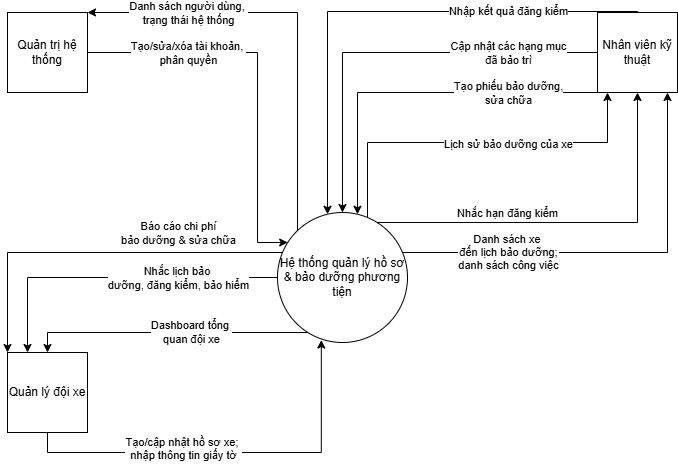

The diagram above was exported from draw.io. Its source (the exported page's mxGraphModel, read from the mxfile embedded in the PNG):
<mxGraphModel dx="902" dy="495" grid="1" gridSize="10" guides="1" tooltips="1" connect="1" arrows="1" fold="1" page="1" pageScale="1" pageWidth="850" pageHeight="1100" math="0" shadow="0">
  <root>
    <mxCell id="0" />
    <mxCell id="1" parent="0" />
    <mxCell id="j9YC1g3gRJJEq3rMinwQ-13" edge="1" parent="1" source="j9YC1g3gRJJEq3rMinwQ-1" style="edgeStyle=orthogonalEdgeStyle;rounded=0;orthogonalLoop=1;jettySize=auto;html=1;" target="j9YC1g3gRJJEq3rMinwQ-5">
      <mxGeometry relative="1" as="geometry">
        <Array as="points">
          <mxPoint x="380" y="120" />
        </Array>
        <mxPoint x="490" y="300" as="sourcePoint" />
      </mxGeometry>
    </mxCell>
    <mxCell id="j9YC1g3gRJJEq3rMinwQ-14" connectable="0" parent="j9YC1g3gRJJEq3rMinwQ-13" style="edgeLabel;html=1;align=center;verticalAlign=middle;resizable=0;points=[];" value="Danh sách người dùng,&amp;nbsp;&lt;div&gt;trạng thái hệ thống&lt;/div&gt;" vertex="1">
      <mxGeometry relative="1" x="0.2891" y="-4" as="geometry">
        <mxPoint x="-52" y="4" as="offset" />
      </mxGeometry>
    </mxCell>
    <mxCell id="j9YC1g3gRJJEq3rMinwQ-21" edge="1" parent="1" source="j9YC1g3gRJJEq3rMinwQ-1" style="edgeStyle=orthogonalEdgeStyle;rounded=0;orthogonalLoop=1;jettySize=auto;html=1;" target="j9YC1g3gRJJEq3rMinwQ-3">
      <mxGeometry relative="1" as="geometry">
        <Array as="points">
          <mxPoint x="450" y="250" />
          <mxPoint x="690" y="250" />
        </Array>
      </mxGeometry>
    </mxCell>
    <mxCell id="j9YC1g3gRJJEq3rMinwQ-22" connectable="0" parent="j9YC1g3gRJJEq3rMinwQ-21" style="edgeLabel;html=1;align=center;verticalAlign=middle;resizable=0;points=[];" value="&lt;font face=&quot;Helvetica&quot;&gt;Lịch sử bảo dưỡng của xe&lt;/font&gt;" vertex="1">
      <mxGeometry relative="1" x="0.0201" y="-1" as="geometry">
        <mxPoint x="29" as="offset" />
      </mxGeometry>
    </mxCell>
    <mxCell id="j9YC1g3gRJJEq3rMinwQ-28" edge="1" parent="1" source="j9YC1g3gRJJEq3rMinwQ-1" style="edgeStyle=orthogonalEdgeStyle;rounded=0;orthogonalLoop=1;jettySize=auto;html=1;" target="j9YC1g3gRJJEq3rMinwQ-4">
      <mxGeometry relative="1" as="geometry">
        <Array as="points">
          <mxPoint x="130" y="440" />
        </Array>
      </mxGeometry>
    </mxCell>
    <mxCell id="j9YC1g3gRJJEq3rMinwQ-29" connectable="0" parent="j9YC1g3gRJJEq3rMinwQ-28" style="edgeLabel;html=1;align=center;verticalAlign=middle;resizable=0;points=[];" value="Dashboard tổng&amp;nbsp;&lt;div&gt;quan đội xe&lt;/div&gt;" vertex="1">
      <mxGeometry relative="1" x="-0.1684" y="-1" as="geometry">
        <mxPoint as="offset" />
      </mxGeometry>
    </mxCell>
    <mxCell id="j9YC1g3gRJJEq3rMinwQ-30" edge="1" parent="1" source="j9YC1g3gRJJEq3rMinwQ-1" style="edgeStyle=orthogonalEdgeStyle;rounded=0;orthogonalLoop=1;jettySize=auto;html=1;" target="j9YC1g3gRJJEq3rMinwQ-4">
      <mxGeometry relative="1" as="geometry">
        <Array as="points">
          <mxPoint x="110" y="385" />
        </Array>
      </mxGeometry>
    </mxCell>
    <mxCell id="j9YC1g3gRJJEq3rMinwQ-31" connectable="0" parent="j9YC1g3gRJJEq3rMinwQ-30" style="edgeLabel;html=1;align=center;verticalAlign=middle;resizable=0;points=[];" value="Nhắc lịch bảo&amp;nbsp;&lt;div&gt;dưỡng, đăng kiểm, bảo hiểm&lt;/div&gt;" vertex="1">
      <mxGeometry relative="1" x="0.0263" y="2" as="geometry">
        <mxPoint x="67" y="-2" as="offset" />
      </mxGeometry>
    </mxCell>
    <mxCell id="j9YC1g3gRJJEq3rMinwQ-1" parent="1" style="ellipse;whiteSpace=wrap;html=1;aspect=fixed;" value="Hệ thống quản lý hồ sơ &amp;amp; bảo dưỡng phương tiện" vertex="1">
      <mxGeometry height="130" width="130" x="360" y="320" as="geometry" />
    </mxCell>
    <mxCell id="j9YC1g3gRJJEq3rMinwQ-19" edge="1" parent="1" source="j9YC1g3gRJJEq3rMinwQ-3" style="edgeStyle=orthogonalEdgeStyle;rounded=0;orthogonalLoop=1;jettySize=auto;html=1;" target="j9YC1g3gRJJEq3rMinwQ-1">
      <mxGeometry relative="1" as="geometry" />
    </mxCell>
    <mxCell id="j9YC1g3gRJJEq3rMinwQ-20" connectable="0" parent="j9YC1g3gRJJEq3rMinwQ-19" style="edgeLabel;html=1;align=center;verticalAlign=middle;resizable=0;points=[];" value="Cập nhật các hạng mục&lt;br&gt;đã bảo trì" vertex="1">
      <mxGeometry relative="1" x="-0.0408" y="-1" as="geometry">
        <mxPoint x="109" y="1" as="offset" />
      </mxGeometry>
    </mxCell>
    <mxCell id="m3cCrtk7f9B8RIHYNtVe-8" edge="1" parent="1" source="j9YC1g3gRJJEq3rMinwQ-3" style="edgeStyle=orthogonalEdgeStyle;rounded=0;orthogonalLoop=1;jettySize=auto;html=1;" target="j9YC1g3gRJJEq3rMinwQ-1">
      <mxGeometry relative="1" as="geometry">
        <Array as="points">
          <mxPoint x="720" y="119" />
          <mxPoint x="410" y="119" />
        </Array>
        <mxPoint x="680" y="119.12" as="sourcePoint" />
        <mxPoint x="410" y="320.87444679663247" as="targetPoint" />
      </mxGeometry>
    </mxCell>
    <mxCell id="m3cCrtk7f9B8RIHYNtVe-9" connectable="0" parent="m3cCrtk7f9B8RIHYNtVe-8" style="edgeLabel;html=1;align=center;verticalAlign=middle;resizable=0;points=[];" value="Nhập kết quả đăng kiểm" vertex="1">
      <mxGeometry relative="1" x="0.0392" y="-1" as="geometry">
        <mxPoint x="136" as="offset" />
      </mxGeometry>
    </mxCell>
    <mxCell id="j9YC1g3gRJJEq3rMinwQ-3" parent="1" style="whiteSpace=wrap;html=1;aspect=fixed;" value="Nhân viên kỹ thuật" vertex="1">
      <mxGeometry height="80" width="80" x="680" y="120" as="geometry" />
    </mxCell>
    <mxCell id="j9YC1g3gRJJEq3rMinwQ-26" edge="1" parent="1" source="j9YC1g3gRJJEq3rMinwQ-4" style="edgeStyle=orthogonalEdgeStyle;rounded=0;orthogonalLoop=1;jettySize=auto;html=1;entryX=0.337;entryY=0.981;entryDx=0;entryDy=0;exitX=0.5;exitY=1;exitDx=0;exitDy=0;entryPerimeter=0;" target="j9YC1g3gRJJEq3rMinwQ-1">
      <mxGeometry relative="1" as="geometry" />
    </mxCell>
    <mxCell id="j9YC1g3gRJJEq3rMinwQ-60" connectable="0" parent="j9YC1g3gRJJEq3rMinwQ-26" style="edgeLabel;html=1;align=center;verticalAlign=middle;resizable=0;points=[];" value="Tạo/cập nhật hồ sơ xe;&amp;nbsp;&lt;div&gt;nhập thông tin&amp;nbsp;&lt;span style=&quot;background-color: light-dark(#ffffff, var(--ge-dark-color, #121212)); color: light-dark(rgb(0, 0, 0), rgb(255, 255, 255));&quot;&gt;giấy tờ&lt;/span&gt;&lt;/div&gt;&lt;div&gt;&lt;div&gt;&lt;div&gt;&lt;br&gt;&lt;/div&gt;&lt;/div&gt;&lt;/div&gt;" vertex="1">
      <mxGeometry relative="1" x="-0.2368" y="-2" as="geometry">
        <mxPoint as="offset" />
      </mxGeometry>
    </mxCell>
    <mxCell id="j9YC1g3gRJJEq3rMinwQ-4" parent="1" style="whiteSpace=wrap;html=1;aspect=fixed;" value="Quản lý đội xe" vertex="1">
      <mxGeometry height="80" width="80" x="90" y="460" as="geometry" />
    </mxCell>
    <mxCell id="j9YC1g3gRJJEq3rMinwQ-11" edge="1" parent="1" source="j9YC1g3gRJJEq3rMinwQ-5" style="edgeStyle=orthogonalEdgeStyle;rounded=0;orthogonalLoop=1;jettySize=auto;html=1;" target="j9YC1g3gRJJEq3rMinwQ-1">
      <mxGeometry relative="1" as="geometry">
        <Array as="points">
          <mxPoint x="340" y="160" />
          <mxPoint x="340" y="350" />
        </Array>
      </mxGeometry>
    </mxCell>
    <mxCell id="j9YC1g3gRJJEq3rMinwQ-54" connectable="0" parent="j9YC1g3gRJJEq3rMinwQ-11" style="edgeLabel;html=1;align=center;verticalAlign=middle;resizable=0;points=[];" value="Tạo/sửa/xóa tài khoản,&amp;nbsp;&lt;div&gt;phân quyền&lt;/div&gt;" vertex="1">
      <mxGeometry relative="1" x="0.4283" y="-1" as="geometry">
        <mxPoint x="-69" y="-109" as="offset" />
      </mxGeometry>
    </mxCell>
    <mxCell id="j9YC1g3gRJJEq3rMinwQ-5" parent="1" style="whiteSpace=wrap;html=1;aspect=fixed;" value="Quản trị hệ thống" vertex="1">
      <mxGeometry height="80" width="80" x="90" y="120" as="geometry" />
    </mxCell>
    <mxCell id="m3cCrtk7f9B8RIHYNtVe-1" edge="1" parent="1" source="j9YC1g3gRJJEq3rMinwQ-1" style="edgeStyle=orthogonalEdgeStyle;rounded=0;orthogonalLoop=1;jettySize=auto;html=1;" target="j9YC1g3gRJJEq3rMinwQ-4">
      <mxGeometry relative="1" as="geometry">
        <Array as="points">
          <mxPoint x="90" y="360" />
        </Array>
        <mxPoint x="510" y="280" as="sourcePoint" />
        <mxPoint x="520" y="-19" as="targetPoint" />
      </mxGeometry>
    </mxCell>
    <mxCell id="m3cCrtk7f9B8RIHYNtVe-2" connectable="0" parent="m3cCrtk7f9B8RIHYNtVe-1" style="edgeLabel;html=1;align=center;verticalAlign=middle;resizable=0;points=[];" value="Báo cáo chi phí&lt;div&gt;bảo dưỡng &amp;amp; sửa chữa&lt;/div&gt;" vertex="1">
      <mxGeometry relative="1" x="0.0263" y="2" as="geometry">
        <mxPoint x="87" y="-22" as="offset" />
      </mxGeometry>
    </mxCell>
    <mxCell id="m3cCrtk7f9B8RIHYNtVe-3" edge="1" parent="1" source="j9YC1g3gRJJEq3rMinwQ-3" style="edgeStyle=orthogonalEdgeStyle;rounded=0;orthogonalLoop=1;jettySize=auto;html=1;" target="j9YC1g3gRJJEq3rMinwQ-1">
      <mxGeometry relative="1" as="geometry">
        <Array as="points">
          <mxPoint x="440" y="200" />
        </Array>
        <mxPoint x="180" y="510" as="sourcePoint" />
        <mxPoint x="425" y="370" as="targetPoint" />
      </mxGeometry>
    </mxCell>
    <mxCell id="m3cCrtk7f9B8RIHYNtVe-4" connectable="0" parent="m3cCrtk7f9B8RIHYNtVe-3" style="edgeLabel;html=1;align=center;verticalAlign=middle;resizable=0;points=[];" value="Tạo phiếu bảo dưỡng,&lt;div&gt;sửa chữa&lt;/div&gt;" vertex="1">
      <mxGeometry relative="1" x="-0.0408" y="-1" as="geometry">
        <mxPoint x="83" y="1" as="offset" />
      </mxGeometry>
    </mxCell>
    <mxCell id="m3cCrtk7f9B8RIHYNtVe-5" edge="1" parent="1" source="j9YC1g3gRJJEq3rMinwQ-1" style="edgeStyle=orthogonalEdgeStyle;rounded=0;orthogonalLoop=1;jettySize=auto;html=1;" target="j9YC1g3gRJJEq3rMinwQ-3">
      <mxGeometry relative="1" as="geometry">
        <Array as="points">
          <mxPoint x="750" y="360" />
        </Array>
        <mxPoint x="345" y="370" as="sourcePoint" />
        <mxPoint x="80" y="430" as="targetPoint" />
      </mxGeometry>
    </mxCell>
    <mxCell id="m3cCrtk7f9B8RIHYNtVe-6" connectable="0" parent="m3cCrtk7f9B8RIHYNtVe-5" style="edgeLabel;html=1;align=center;verticalAlign=middle;resizable=0;points=[];" value="&lt;span style=&quot;color: rgba(0, 0, 0, 0); font-family: monospace; font-size: 0px; text-align: start; background-color: rgb(27, 29, 30);&quot;&gt;%3CmxGraphModel%3E%3Croot%3E%3CmxCell%20id%3D%220%22%2F%3E%3CmxCell%20id%3D%221%22%20parent%3D%220%22%2F%3E%3CmxCell%20id%3D%222%22%20edge%3D%221%22%20parent%3D%221%22%20style%3D%22edgeStyle%3DorthogonalEdgeStyle%3Brounded%3D0%3BorthogonalLoop%3D1%3BjettySize%3Dauto%3Bhtml%3D1%3BexitX%3D0.007%3BexitY%3D0.371%3BexitDx%3D0%3BexitDy%3D0%3BexitPerimeter%3D0%3BentryX%3D0.386%3BentryY%3D-0.008%3BentryDx%3D0%3BentryDy%3D0%3BentryPerimeter%3D0%3B%22%3E%3CmxGeometry%20relative%3D%221%22%20as%3D%22geometry%22%3E%3CArray%20as%3D%22points%22%3E%3CmxPoint%20x%3D%22361%22%20y%3D%22370%22%2F%3E%3CmxPoint%20x%3D%2281%22%20y%3D%22370%22%2F%3E%3C%2FArray%3E%3CmxPoint%20x%3D%22361%22%20y%3D%22368%22%20as%3D%22sourcePoint%22%2F%3E%3CmxPoint%20x%3D%2281%22%20y%3D%22469%22%20as%3D%22targetPoint%22%2F%3E%3C%2FmxGeometry%3E%3C%2FmxCell%3E%3CmxCell%20id%3D%223%22%20connectable%3D%220%22%20parent%3D%222%22%20style%3D%22edgeLabel%3Bhtml%3D1%3Balign%3Dcenter%3BverticalAlign%3Dmiddle%3Bresizable%3D0%3Bpoints%3D%5B%5D%3B%22%20value%3D%22%26lt%3Bfont%20face%3D%26quot%3BHelvetica%26quot%3B%26gt%3BL%E1%BB%8Bch%20s%E1%BB%AD%20b%E1%BA%A3o%20d%C6%B0%E1%BB%A1ng%20c%E1%BB%A7a%20xe%26lt%3B%2Ffont%26gt%3B%22%20vertex%3D%221%22%3E%3CmxGeometry%20relative%3D%221%22%20x%3D%220.0201%22%20y%3D%22-1%22%20as%3D%22geometry%22%3E%3CmxPoint%20as%3D%22offset%22%2F%3E%3C%2FmxGeometry%3E%3C%2FmxCell%3E%3C%2Froot%3E%3C%2FmxGraphModel%3E&lt;/span&gt;" vertex="1">
      <mxGeometry relative="1" x="0.0201" y="-1" as="geometry">
        <mxPoint as="offset" />
      </mxGeometry>
    </mxCell>
    <mxCell id="m3cCrtk7f9B8RIHYNtVe-7" connectable="0" parent="m3cCrtk7f9B8RIHYNtVe-5" style="edgeLabel;html=1;align=center;verticalAlign=middle;resizable=0;points=[];" value="Danh sách xe&amp;nbsp;&lt;div&gt;đến lịch bảo dưỡng;&lt;/div&gt;&lt;div&gt;danh sách công việc&lt;/div&gt;" vertex="1">
      <mxGeometry relative="1" x="0.0306" y="1" as="geometry">
        <mxPoint x="-114" as="offset" />
      </mxGeometry>
    </mxCell>
    <mxCell id="m3cCrtk7f9B8RIHYNtVe-12" edge="1" parent="1" source="j9YC1g3gRJJEq3rMinwQ-1" style="edgeStyle=orthogonalEdgeStyle;rounded=0;orthogonalLoop=1;jettySize=auto;html=1;fontStyle=1" target="j9YC1g3gRJJEq3rMinwQ-3">
      <mxGeometry relative="1" as="geometry">
        <Array as="points">
          <mxPoint x="720" y="330" />
        </Array>
        <mxPoint x="530" y="340" as="sourcePoint" />
        <mxPoint x="250" y="381" as="targetPoint" />
      </mxGeometry>
    </mxCell>
    <mxCell id="m3cCrtk7f9B8RIHYNtVe-13" connectable="0" parent="m3cCrtk7f9B8RIHYNtVe-12" style="edgeLabel;html=1;align=center;verticalAlign=middle;resizable=0;points=[];" value="&lt;span style=&quot;color: rgba(0, 0, 0, 0); font-family: monospace; font-size: 0px; text-align: start; background-color: rgb(27, 29, 30);&quot;&gt;%3CmxGraphModel%3E%3Croot%3E%3CmxCell%20id%3D%220%22%2F%3E%3CmxCell%20id%3D%221%22%20parent%3D%220%22%2F%3E%3CmxCell%20id%3D%222%22%20edge%3D%221%22%20parent%3D%221%22%20style%3D%22edgeStyle%3DorthogonalEdgeStyle%3Brounded%3D0%3BorthogonalLoop%3D1%3BjettySize%3Dauto%3Bhtml%3D1%3BexitX%3D0.007%3BexitY%3D0.371%3BexitDx%3D0%3BexitDy%3D0%3BexitPerimeter%3D0%3BentryX%3D0.386%3BentryY%3D-0.008%3BentryDx%3D0%3BentryDy%3D0%3BentryPerimeter%3D0%3B%22%3E%3CmxGeometry%20relative%3D%221%22%20as%3D%22geometry%22%3E%3CArray%20as%3D%22points%22%3E%3CmxPoint%20x%3D%22361%22%20y%3D%22370%22%2F%3E%3CmxPoint%20x%3D%2281%22%20y%3D%22370%22%2F%3E%3C%2FArray%3E%3CmxPoint%20x%3D%22361%22%20y%3D%22368%22%20as%3D%22sourcePoint%22%2F%3E%3CmxPoint%20x%3D%2281%22%20y%3D%22469%22%20as%3D%22targetPoint%22%2F%3E%3C%2FmxGeometry%3E%3C%2FmxCell%3E%3CmxCell%20id%3D%223%22%20connectable%3D%220%22%20parent%3D%222%22%20style%3D%22edgeLabel%3Bhtml%3D1%3Balign%3Dcenter%3BverticalAlign%3Dmiddle%3Bresizable%3D0%3Bpoints%3D%5B%5D%3B%22%20value%3D%22%26lt%3Bfont%20face%3D%26quot%3BHelvetica%26quot%3B%26gt%3BL%E1%BB%8Bch%20s%E1%BB%AD%20b%E1%BA%A3o%20d%C6%B0%E1%BB%A1ng%20c%E1%BB%A7a%20xe%26lt%3B%2Ffont%26gt%3B%22%20vertex%3D%221%22%3E%3CmxGeometry%20relative%3D%221%22%20x%3D%220.0201%22%20y%3D%22-1%22%20as%3D%22geometry%22%3E%3CmxPoint%20as%3D%22offset%22%2F%3E%3C%2FmxGeometry%3E%3C%2FmxCell%3E%3C%2Froot%3E%3C%2FmxGraphModel%3E&lt;/span&gt;" vertex="1">
      <mxGeometry relative="1" x="0.0201" y="-1" as="geometry">
        <mxPoint as="offset" />
      </mxGeometry>
    </mxCell>
    <mxCell id="m3cCrtk7f9B8RIHYNtVe-14" connectable="0" parent="m3cCrtk7f9B8RIHYNtVe-12" style="edgeLabel;html=1;align=center;verticalAlign=middle;resizable=0;points=[];" value="&lt;span style=&quot;color: rgba(0, 0, 0, 0); font-family: monospace; font-size: 0px; text-align: start; background-color: rgb(27, 29, 30);&quot;&gt;%3CmxGraphModel%3E%3Croot%3E%3CmxCell%20id%3D%220%22%2F%3E%3CmxCell%20id%3D%221%22%20parent%3D%220%22%2F%3E%3CmxCell%20id%3D%222%22%20edge%3D%221%22%20parent%3D%221%22%20style%3D%22edgeStyle%3DorthogonalEdgeStyle%3Brounded%3D0%3BorthogonalLoop%3D1%3BjettySize%3Dauto%3Bhtml%3D1%3BexitX%3D0.007%3BexitY%3D0.371%3BexitDx%3D0%3BexitDy%3D0%3BexitPerimeter%3D0%3BentryX%3D0.386%3BentryY%3D-0.008%3BentryDx%3D0%3BentryDy%3D0%3BentryPerimeter%3D0%3B%22%3E%3CmxGeometry%20relative%3D%221%22%20as%3D%22geometry%22%3E%3CArray%20as%3D%22points%22%3E%3CmxPoint%20x%3D%22361%22%20y%3D%22370%22%2F%3E%3CmxPoint%20x%3D%2281%22%20y%3D%22370%22%2F%3E%3C%2FArray%3E%3CmxPoint%20x%3D%22361%22%20y%3D%22368%22%20as%3D%22sourcePoint%22%2F%3E%3CmxPoint%20x%3D%2281%22%20y%3D%22409%22%20as%3D%22targetPoint%22%2F%3E%3C%2FmxGeometry%3E%3C%2FmxCell%3E%3CmxCell%20id%3D%223%22%20connectable%3D%220%22%20parent%3D%222%22%20style%3D%22edgeLabel%3Bhtml%3D1%3Balign%3Dcenter%3BverticalAlign%3Dmiddle%3Bresizable%3D0%3Bpoints%3D%5B%5D%3B%22%20value%3D%22%26lt%3Bspan%20style%3D%26quot%3Bcolor%3A%20rgba(0%2C%200%2C%200%2C%200)%3B%20font-family%3A%20monospace%3B%20font-size%3A%200px%3B%20text-align%3A%20start%3B%20background-color%3A%20rgb(27%2C%2029%2C%2030)%3B%26quot%3B%26gt%3B%253CmxGraphModel%253E%253Croot%253E%253CmxCell%2520id%253D%25220%2522%252F%253E%253CmxCell%2520id%253D%25221%2522%2520parent%253D%25220%2522%252F%253E%253CmxCell%2520id%253D%25222%2522%2520edge%253D%25221%2522%2520parent%253D%25221%2522%2520style%253D%2522edgeStyle%253DorthogonalEdgeStyle%253Brounded%253D0%253BorthogonalLoop%253D1%253BjettySize%253Dauto%253Bhtml%253D1%253BexitX%253D0.007%253BexitY%253D0.371%253BexitDx%253D0%253BexitDy%253D0%253BexitPerimeter%253D0%253BentryX%253D0.386%253BentryY%253D-0.008%253BentryDx%253D0%253BentryDy%253D0%253BentryPerimeter%253D0%253B%2522%253E%253CmxGeometry%2520relative%253D%25221%2522%2520as%253D%2522geometry%2522%253E%253CArray%2520as%253D%2522points%2522%253E%253CmxPoint%2520x%253D%2522361%2522%2520y%253D%2522370%2522%252F%253E%253CmxPoint%2520x%253D%252281%2522%2520y%253D%2522370%2522%252F%253E%253C%252FArray%253E%253CmxPoint%2520x%253D%2522361%2522%2520y%253D%2522368%2522%2520as%253D%2522sourcePoint%2522%252F%253E%253CmxPoint%2520x%253D%252281%2522%2520y%253D%2522469%2522%2520as%253D%2522targetPoint%2522%252F%253E%253C%252FmxGeometry%253E%253C%252FmxCell%253E%253CmxCell%2520id%253D%25223%2522%2520connectable%253D%25220%2522%2520parent%253D%25222%2522%2520style%253D%2522edgeLabel%253Bhtml%253D1%253Balign%253Dcenter%253BverticalAlign%253Dmiddle%253Bresizable%253D0%253Bpoints%253D%255B%255D%253B%2522%2520value%253D%2522%2526lt%253Bfont%2520face%253D%2526quot%253BHelvetica%2526quot%253B%2526gt%253BL%25E1%25BB%258Bch%2520s%25E1%25BB%25AD%2520b%25E1%25BA%25A3o%2520d%25C6%25B0%25E1%25BB%25A1ng%2520c%25E1%25BB%25A7a%2520xe%2526lt%253B%252Ffont%2526gt%253B%2522%2520vertex%253D%25221%2522%253E%253CmxGeometry%2520relative%253D%25221%2522%2520x%253D%25220.0201%2522%2520y%253D%2522-1%2522%2520as%253D%2522geometry%2522%253E%253CmxPoint%2520as%253D%2522offset%2522%252F%253E%253C%252FmxGeometry%253E%253C%252FmxCell%253E%253C%252Froot%253E%253C%252FmxGraphModel%253E%26lt%3B%2Fspan%26gt%3B%22%20vertex%3D%221%22%3E%3CmxGeometry%20relative%3D%221%22%20x%3D%220.0201%22%20y%3D%22-1%22%20as%3D%22geometry%22%3E%3CmxPoint%20as%3D%22offset%22%2F%3E%3C%2FmxGeometry%3E%3C%2FmxCell%3E%3CmxCell%20id%3D%224%22%20connectable%3D%220%22%20parent%3D%222%22%20style%3D%22edgeLabel%3Bhtml%3D1%3Balign%3Dcenter%3BverticalAlign%3Dmiddle%3Bresizable%3D0%3Bpoints%3D%5B%5D%3B%22%20value%3D%22Danh%20s%C3%A1ch%20xe%26amp%3Bnbsp%3B%26lt%3Bdiv%26gt%3B%C4%91%E1%BA%BFn%20l%E1%BB%8Bch%20b%E1%BA%A3o%20d%C6%B0%E1%BB%A1ng%3B%26lt%3B%2Fdiv%26gt%3B%26lt%3Bdiv%26gt%3Bdanh%20s%C3%A1ch%20c%C3%B4ng%20vi%E1%BB%87c%26lt%3B%2Fdiv%26gt%3B%22%20vertex%3D%221%22%3E%3CmxGeometry%20relative%3D%221%22%20x%3D%220.0306%22%20y%3D%221%22%20as%3D%22geometry%22%3E%3CmxPoint%20as%3D%22offset%22%2F%3E%3C%2FmxGeometry%3E%3C%2FmxCell%3E%3C%2Froot%3E%3C%2FmxGraphModel%3E&lt;/span&gt;" vertex="1">
      <mxGeometry relative="1" x="0.0306" y="1" as="geometry">
        <mxPoint as="offset" />
      </mxGeometry>
    </mxCell>
    <mxCell id="m3cCrtk7f9B8RIHYNtVe-15" connectable="0" parent="m3cCrtk7f9B8RIHYNtVe-12" style="edgeLabel;html=1;align=center;verticalAlign=middle;resizable=0;points=[];" value="&lt;span style=&quot;background-color: light-dark(#ffffff, var(--ge-dark-color, #121212)); color: light-dark(rgb(0, 0, 0), rgb(255, 255, 255));&quot;&gt;Nhắc hạn đăng kiểm&lt;/span&gt;" vertex="1">
      <mxGeometry relative="1" x="0.0554" y="-2" as="geometry">
        <mxPoint x="-76" y="-12" as="offset" />
      </mxGeometry>
    </mxCell>
  </root>
</mxGraphModel>